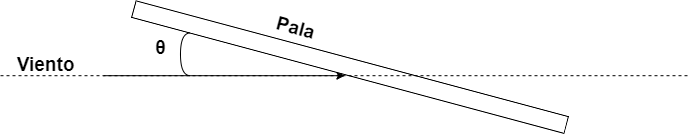

The diagram above was exported from draw.io. Its source (the exported page's mxGraphModel, read from the mxfile embedded in the PNG):
<mxGraphModel dx="1929" dy="865" grid="1" gridSize="10" guides="1" tooltips="1" connect="1" arrows="1" fold="1" page="1" pageScale="1" pageWidth="827" pageHeight="1169" math="0" shadow="0">
  <root>
    <mxCell id="0" />
    <mxCell id="1" parent="0" />
    <mxCell id="OJif8kmDGEI4K8pEonvh-5" value="" style="endArrow=classic;html=1;rounded=0;" parent="1" edge="1">
      <mxGeometry width="50" height="50" relative="1" as="geometry">
        <mxPoint x="33.3065" y="107.1996288662756" as="sourcePoint" />
        <mxPoint x="274.355" y="107.1996288662756" as="targetPoint" />
      </mxGeometry>
    </mxCell>
    <mxCell id="OJif8kmDGEI4K8pEonvh-2" value="" style="rounded=0;whiteSpace=wrap;html=1;rotation=15;" parent="1" vertex="1">
      <mxGeometry x="55.689575000000005" y="89.98126635285763" width="447.6615" height="17.218362513417965" as="geometry" />
    </mxCell>
    <mxCell id="OJif8kmDGEI4K8pEonvh-6" value="" style="endArrow=none;dashed=1;html=1;rounded=0;" parent="1" edge="1">
      <mxGeometry width="50" height="50" relative="1" as="geometry">
        <mxPoint x="-70" y="107.1996288662756" as="sourcePoint" />
        <mxPoint x="618.71" y="107.1996288662756" as="targetPoint" />
      </mxGeometry>
    </mxCell>
    <mxCell id="OJif8kmDGEI4K8pEonvh-7" value="&lt;b&gt;&lt;font style=&quot;font-size: 19px&quot;&gt;Pala&lt;/font&gt;&lt;/b&gt;" style="text;html=1;align=center;verticalAlign=middle;resizable=0;points=[];autosize=1;strokeColor=none;fillColor=none;rotation=15;" parent="1" vertex="1">
      <mxGeometry x="200.00400000000005" y="49.99617881260374" width="50" height="20" as="geometry" />
    </mxCell>
    <mxCell id="cjhhvz0F8bhmdzGqwURs-1" value="&lt;font style=&quot;font-size: 19px&quot;&gt;&lt;b&gt;Viento&lt;/b&gt;&lt;/font&gt;" style="text;html=1;align=center;verticalAlign=middle;resizable=0;points=[];autosize=1;strokeColor=none;fillColor=none;" parent="1" vertex="1">
      <mxGeometry x="-60" y="87.20290383943967" width="70" height="20" as="geometry" />
    </mxCell>
    <mxCell id="cjhhvz0F8bhmdzGqwURs-4" value="" style="shape=requiredInterface;html=1;verticalLabelPosition=bottom;sketch=0;fontSize=19;rotation=-180;" parent="1" vertex="1">
      <mxGeometry x="110" y="64.4" width="10" height="42.8" as="geometry" />
    </mxCell>
    <mxCell id="cjhhvz0F8bhmdzGqwURs-6" value="&lt;b&gt;θ&lt;/b&gt;" style="text;html=1;align=center;verticalAlign=middle;resizable=0;points=[];autosize=1;strokeColor=none;fillColor=none;fontSize=19;" parent="1" vertex="1">
      <mxGeometry x="75" y="65" width="30" height="30" as="geometry" />
    </mxCell>
  </root>
</mxGraphModel>